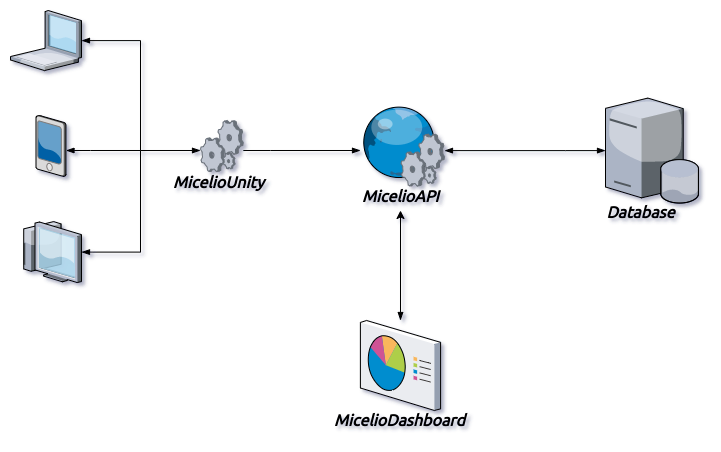

The diagram above was exported from draw.io. Its source (the exported page's mxGraphModel, read from the mxfile embedded in the PNG):
<mxGraphModel dx="1422" dy="816" grid="1" gridSize="10" guides="1" tooltips="1" connect="1" arrows="1" fold="1" page="1" pageScale="1" pageWidth="850" pageHeight="1100" math="0" shadow="0">
  <root>
    <mxCell id="DqFYSuoRrmwdGR_OuyPx-0" />
    <mxCell id="DqFYSuoRrmwdGR_OuyPx-1" parent="DqFYSuoRrmwdGR_OuyPx-0" />
    <mxCell id="DqFYSuoRrmwdGR_OuyPx-20" style="edgeStyle=orthogonalEdgeStyle;rounded=0;orthogonalLoop=1;jettySize=auto;html=1;startArrow=blockThin;startFill=1;endArrow=none;endFill=0;" parent="DqFYSuoRrmwdGR_OuyPx-1" source="DqFYSuoRrmwdGR_OuyPx-3" edge="1">
      <mxGeometry relative="1" as="geometry">
        <mxPoint x="220" y="560" as="targetPoint" />
        <Array as="points">
          <mxPoint x="170" y="560" />
          <mxPoint x="170" y="560" />
        </Array>
      </mxGeometry>
    </mxCell>
    <mxCell id="DqFYSuoRrmwdGR_OuyPx-3" value="" style="verticalLabelPosition=bottom;aspect=fixed;html=1;verticalAlign=top;strokeColor=none;align=center;outlineConnect=0;shape=mxgraph.citrix.pda;" parent="DqFYSuoRrmwdGR_OuyPx-1" vertex="1">
      <mxGeometry x="115.5" y="525" width="30" height="61" as="geometry" />
    </mxCell>
    <mxCell id="DqFYSuoRrmwdGR_OuyPx-18" style="edgeStyle=orthogonalEdgeStyle;rounded=0;orthogonalLoop=1;jettySize=auto;html=1;startArrow=blockThin;startFill=1;endArrow=blockThin;endFill=1;" parent="DqFYSuoRrmwdGR_OuyPx-1" source="DqFYSuoRrmwdGR_OuyPx-4" target="DqFYSuoRrmwdGR_OuyPx-16" edge="1">
      <mxGeometry relative="1" as="geometry">
        <Array as="points">
          <mxPoint x="220" y="450" />
          <mxPoint x="220" y="560" />
        </Array>
      </mxGeometry>
    </mxCell>
    <mxCell id="DqFYSuoRrmwdGR_OuyPx-4" value="" style="verticalLabelPosition=bottom;aspect=fixed;html=1;verticalAlign=top;strokeColor=none;align=center;outlineConnect=0;shape=mxgraph.citrix.laptop_1;" parent="DqFYSuoRrmwdGR_OuyPx-1" vertex="1">
      <mxGeometry x="90" y="420" width="71" height="60.08" as="geometry" />
    </mxCell>
    <mxCell id="DqFYSuoRrmwdGR_OuyPx-19" style="edgeStyle=orthogonalEdgeStyle;rounded=0;orthogonalLoop=1;jettySize=auto;html=1;startArrow=blockThin;startFill=1;endArrow=none;endFill=0;" parent="DqFYSuoRrmwdGR_OuyPx-1" source="DqFYSuoRrmwdGR_OuyPx-5" edge="1">
      <mxGeometry relative="1" as="geometry">
        <mxPoint x="220" y="560" as="targetPoint" />
      </mxGeometry>
    </mxCell>
    <mxCell id="DqFYSuoRrmwdGR_OuyPx-5" value="" style="verticalLabelPosition=bottom;aspect=fixed;html=1;verticalAlign=top;strokeColor=none;align=center;outlineConnect=0;shape=mxgraph.citrix.thin_client;" parent="DqFYSuoRrmwdGR_OuyPx-1" vertex="1">
      <mxGeometry x="100" y="631.08" width="61" height="61" as="geometry" />
    </mxCell>
    <mxCell id="DqFYSuoRrmwdGR_OuyPx-14" style="edgeStyle=orthogonalEdgeStyle;rounded=0;orthogonalLoop=1;jettySize=auto;html=1;startArrow=none;startFill=0;endArrow=blockThin;endFill=1;" parent="DqFYSuoRrmwdGR_OuyPx-1" source="DqFYSuoRrmwdGR_OuyPx-16" target="DqFYSuoRrmwdGR_OuyPx-6" edge="1">
      <mxGeometry relative="1" as="geometry">
        <mxPoint x="430" y="557" as="targetPoint" />
        <mxPoint x="330.38012614843956" y="557.5088227144963" as="sourcePoint" />
        <Array as="points">
          <mxPoint x="350" y="560" />
          <mxPoint x="350" y="560" />
        </Array>
      </mxGeometry>
    </mxCell>
    <mxCell id="DqFYSuoRrmwdGR_OuyPx-13" style="edgeStyle=orthogonalEdgeStyle;rounded=0;orthogonalLoop=1;jettySize=auto;html=1;endArrow=blockThin;endFill=1;startArrow=blockThin;startFill=1;" parent="DqFYSuoRrmwdGR_OuyPx-1" source="DqFYSuoRrmwdGR_OuyPx-2" target="DqFYSuoRrmwdGR_OuyPx-6" edge="1">
      <mxGeometry relative="1" as="geometry">
        <Array as="points">
          <mxPoint x="645" y="560.08" />
          <mxPoint x="645" y="560.08" />
        </Array>
      </mxGeometry>
    </mxCell>
    <mxCell id="DqFYSuoRrmwdGR_OuyPx-24" value="" style="group" parent="DqFYSuoRrmwdGR_OuyPx-1" vertex="1" connectable="0">
      <mxGeometry x="440" y="515.5" width="85" height="100" as="geometry" />
    </mxCell>
    <mxCell id="DqFYSuoRrmwdGR_OuyPx-6" value="" style="verticalLabelPosition=bottom;aspect=fixed;html=1;verticalAlign=top;strokeColor=none;align=center;outlineConnect=0;shape=mxgraph.citrix.web_service;" parent="DqFYSuoRrmwdGR_OuyPx-24" vertex="1">
      <mxGeometry width="84" height="80" as="geometry" />
    </mxCell>
    <mxCell id="DqFYSuoRrmwdGR_OuyPx-8" value="&lt;font face=&quot;Ubuntu&quot; data-font-src=&quot;https://fonts.googleapis.com/css?family=Ubuntu&quot; size=&quot;1&quot;&gt;&lt;b&gt;&lt;i style=&quot;font-size: 16px&quot;&gt;MicelioAPI&lt;/i&gt;&lt;/b&gt;&lt;/font&gt;" style="text;html=1;align=center;verticalAlign=middle;resizable=0;points=[];autosize=1;" parent="DqFYSuoRrmwdGR_OuyPx-24" vertex="1">
      <mxGeometry x="-5" y="80" width="90" height="20" as="geometry" />
    </mxCell>
    <mxCell id="DqFYSuoRrmwdGR_OuyPx-25" value="" style="group" parent="DqFYSuoRrmwdGR_OuyPx-1" vertex="1" connectable="0">
      <mxGeometry x="680" y="507.58" width="98.33000000000004" height="124.50000000000006" as="geometry" />
    </mxCell>
    <mxCell id="DqFYSuoRrmwdGR_OuyPx-2" value="" style="verticalLabelPosition=bottom;aspect=fixed;html=1;verticalAlign=top;strokeColor=none;align=center;outlineConnect=0;shape=mxgraph.citrix.database_server;" parent="DqFYSuoRrmwdGR_OuyPx-25" vertex="1">
      <mxGeometry x="5" width="93.33" height="105" as="geometry" />
    </mxCell>
    <mxCell id="DqFYSuoRrmwdGR_OuyPx-9" value="&lt;font face=&quot;Ubuntu&quot; data-font-src=&quot;https://fonts.googleapis.com/css?family=Ubuntu&quot; size=&quot;1&quot;&gt;&lt;b&gt;&lt;i style=&quot;font-size: 16px&quot;&gt;Database&lt;/i&gt;&lt;/b&gt;&lt;/font&gt;" style="text;html=1;align=center;verticalAlign=middle;resizable=0;points=[];autosize=1;" parent="DqFYSuoRrmwdGR_OuyPx-25" vertex="1">
      <mxGeometry y="104.50000000000006" width="80" height="20" as="geometry" />
    </mxCell>
    <mxCell id="DqFYSuoRrmwdGR_OuyPx-26" value="" style="group" parent="DqFYSuoRrmwdGR_OuyPx-1" vertex="1" connectable="0">
      <mxGeometry x="257.77" y="530" width="95" height="72" as="geometry" />
    </mxCell>
    <mxCell id="DqFYSuoRrmwdGR_OuyPx-16" value="" style="verticalLabelPosition=bottom;aspect=fixed;html=1;verticalAlign=top;strokeColor=none;align=center;outlineConnect=0;shape=mxgraph.citrix.process;" parent="DqFYSuoRrmwdGR_OuyPx-26" vertex="1">
      <mxGeometry x="22.230000000000018" width="42.77" height="51" as="geometry" />
    </mxCell>
    <mxCell id="DqFYSuoRrmwdGR_OuyPx-17" value="&lt;font face=&quot;Ubuntu&quot; data-font-src=&quot;https://fonts.googleapis.com/css?family=Ubuntu&quot; size=&quot;1&quot;&gt;&lt;b&gt;&lt;i style=&quot;font-size: 16px&quot;&gt;MicelioUnity&lt;/i&gt;&lt;/b&gt;&lt;/font&gt;" style="text;html=1;align=center;verticalAlign=middle;resizable=0;points=[];autosize=1;" parent="DqFYSuoRrmwdGR_OuyPx-26" vertex="1">
      <mxGeometry x="-15" y="52" width="110" height="20" as="geometry" />
    </mxCell>
    <mxCell id="fnfoMPjCdHuxhxFNYCVS-2" style="edgeStyle=orthogonalEdgeStyle;rounded=0;orthogonalLoop=1;jettySize=auto;html=1;startArrow=blockThin;startFill=1;" parent="DqFYSuoRrmwdGR_OuyPx-1" source="fnfoMPjCdHuxhxFNYCVS-0" edge="1">
      <mxGeometry relative="1" as="geometry">
        <mxPoint x="480" y="620" as="targetPoint" />
      </mxGeometry>
    </mxCell>
    <mxCell id="fnfoMPjCdHuxhxFNYCVS-5" value="" style="group" parent="DqFYSuoRrmwdGR_OuyPx-1" vertex="1" connectable="0">
      <mxGeometry x="439.89" y="730" width="114.11000000000001" height="110" as="geometry" />
    </mxCell>
    <mxCell id="fnfoMPjCdHuxhxFNYCVS-0" value="" style="verticalLabelPosition=bottom;aspect=fixed;html=1;verticalAlign=top;strokeColor=none;align=center;outlineConnect=0;shape=mxgraph.citrix.reporting;" parent="fnfoMPjCdHuxhxFNYCVS-5" vertex="1">
      <mxGeometry width="80.22" height="90" as="geometry" />
    </mxCell>
    <mxCell id="fnfoMPjCdHuxhxFNYCVS-3" value="&lt;b&gt;&lt;i&gt;&lt;font face=&quot;Ubuntu&quot; data-font-src=&quot;https://fonts.googleapis.com/css?family=Ubuntu&quot; style=&quot;font-size: 16px&quot;&gt;MicelioDashboard&lt;br&gt;&lt;/font&gt;&lt;/i&gt;&lt;/b&gt;" style="text;html=1;align=center;verticalAlign=middle;resizable=0;points=[];autosize=1;" parent="fnfoMPjCdHuxhxFNYCVS-5" vertex="1">
      <mxGeometry x="-35.889999999999986" y="90" width="150" height="20" as="geometry" />
    </mxCell>
  </root>
</mxGraphModel>